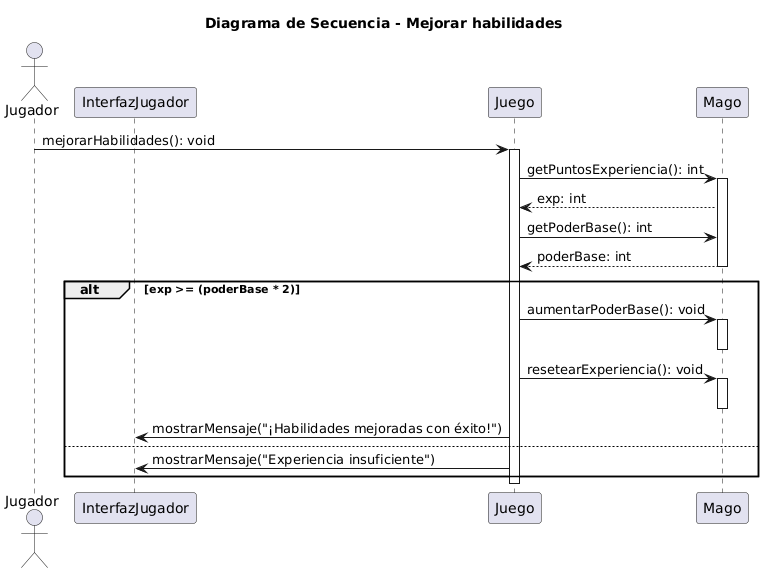

The diagram above was rendered by PlantUML. Its source (embedded in the PNG):
@startuml
title Diagrama de Secuencia - Mejorar habilidades

actor Jugador
participant InterfazJugador
participant Juego
participant Mago

' Inicio de la interacción
Jugador -> Juego : mejorarHabilidades(): void
activate Juego

' Obtención de experiencia actual
Juego -> Mago : getPuntosExperiencia(): int
activate Mago
Mago --> Juego : exp: int

' Obtención del poder base del mago
Juego -> Mago : getPoderBase(): int
Mago --> Juego : poderBase: int
deactivate Mago

' Lógica de mejora según experiencia y poder base
alt exp >= (poderBase * 2)
    ' Aumentar poder base
    Juego -> Mago : aumentarPoderBase(): void
    activate Mago
    deactivate Mago

    ' Reiniciar experiencia
    Juego -> Mago : resetearExperiencia(): void
    activate Mago
    deactivate Mago

    ' Informar éxito al jugador
    Juego -> InterfazJugador : mostrarMensaje("¡Habilidades mejoradas con éxito!")
else
    ' Informar fallo al jugador
    Juego -> InterfazJugador : mostrarMensaje("Experiencia insuficiente")
end

' Fin de interacción
deactivate Juego
@enduml